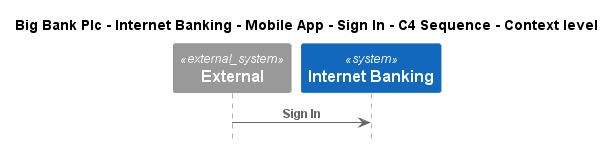

The diagram above was rendered by PlantUML. Its source (embedded in the PNG):
@startuml
!include ..\..\..\..\..\..\..\.c4s\C4_Sequence.puml

title Big Bank Plc - Internet Banking - Mobile App - Sign In - C4 Sequence - Context level

System_Ext(C4InterFlow.SoftwareSystems.ExternalSystem, "External", "")
System(BigBankPlc.SoftwareSystems.InternetBanking, "Internet Banking", "")

Rel(C4InterFlow.SoftwareSystems.ExternalSystem, BigBankPlc.SoftwareSystems.InternetBanking, "Sign In")


@enduml